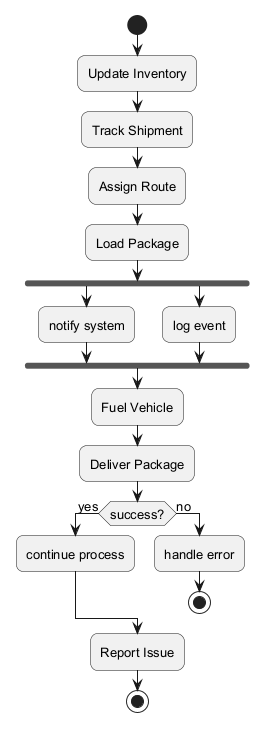

The diagram above was rendered by PlantUML. Its source (embedded in the PNG):
@startuml
skinparam backgroundColor #FFFFFF
skinparam roundCorner 15
skinparam defaultFontSize 13
start
:Update Inventory;
:Track Shipment;
:Assign Route;
:Load Package;
fork
:notify system;
fork again
:log event;
end fork
:Fuel Vehicle;
:Deliver Package;
if (success?) then (yes)
:continue process;
else (no)
:handle error;
stop
endif
:Report Issue;
stop
@enduml